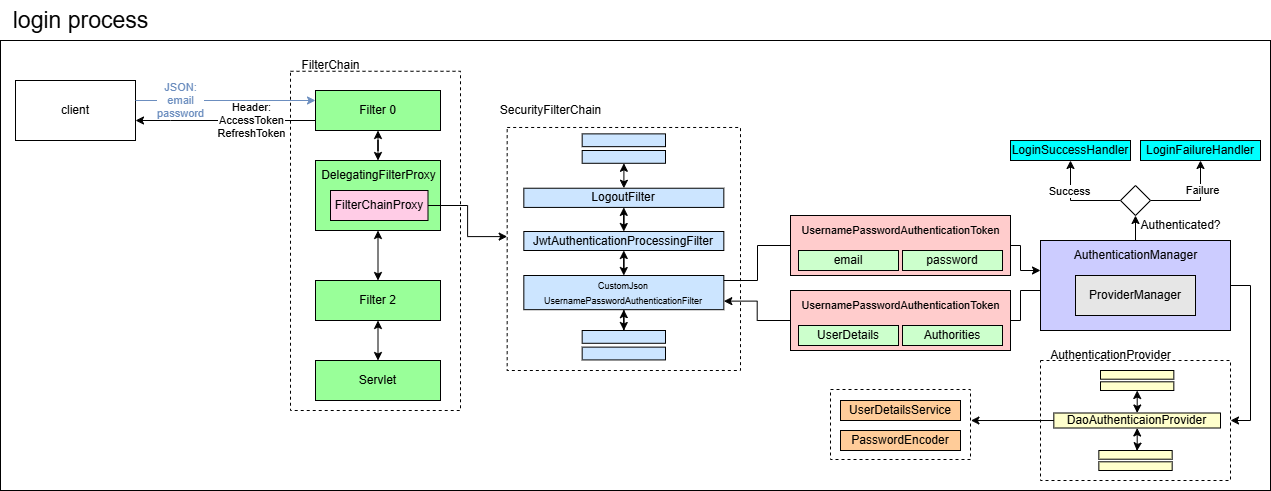

The diagram above was exported from draw.io. Its source (the exported page's mxGraphModel, read from the mxfile embedded in the PNG):
<mxGraphModel dx="1434" dy="780" grid="1" gridSize="10" guides="1" tooltips="1" connect="1" arrows="1" fold="1" page="1" pageScale="1" pageWidth="1390" pageHeight="980" math="0" shadow="0">
  <root>
    <mxCell id="0" />
    <mxCell id="1" parent="0" />
    <mxCell id="0ALipL2Myr9kqnd2Wa-G-112" value="" style="rounded=0;whiteSpace=wrap;html=1;fillColor=none;" parent="1" vertex="1">
      <mxGeometry x="60" y="120" width="1270" height="450" as="geometry" />
    </mxCell>
    <mxCell id="0ALipL2Myr9kqnd2Wa-G-7" value="" style="group" parent="1" vertex="1" connectable="0">
      <mxGeometry x="350" y="130" width="170" height="360" as="geometry" />
    </mxCell>
    <mxCell id="0ALipL2Myr9kqnd2Wa-G-2" value="" style="rounded=0;whiteSpace=wrap;html=1;labelBackgroundColor=none;fillColor=none;dashed=1;" parent="0ALipL2Myr9kqnd2Wa-G-7" vertex="1">
      <mxGeometry y="20.76923076923077" width="170" height="339.2307692307692" as="geometry" />
    </mxCell>
    <mxCell id="0ALipL2Myr9kqnd2Wa-G-6" value="FilterChain" style="text;html=1;align=center;verticalAlign=middle;resizable=0;points=[];autosize=1;strokeColor=none;fillColor=none;" parent="0ALipL2Myr9kqnd2Wa-G-7" vertex="1">
      <mxGeometry width="80" height="30" as="geometry" />
    </mxCell>
    <mxCell id="0ALipL2Myr9kqnd2Wa-G-18" style="edgeStyle=orthogonalEdgeStyle;rounded=0;orthogonalLoop=1;jettySize=auto;html=1;startArrow=classic;startFill=1;" parent="0ALipL2Myr9kqnd2Wa-G-7" source="0ALipL2Myr9kqnd2Wa-G-8" target="0ALipL2Myr9kqnd2Wa-G-9" edge="1">
      <mxGeometry relative="1" as="geometry" />
    </mxCell>
    <mxCell id="0ALipL2Myr9kqnd2Wa-G-8" value="Filter 0" style="rounded=0;whiteSpace=wrap;html=1;fillStyle=auto;fillColor=#99FF99;" parent="0ALipL2Myr9kqnd2Wa-G-7" vertex="1">
      <mxGeometry x="25" y="40" width="125" height="40" as="geometry" />
    </mxCell>
    <mxCell id="0ALipL2Myr9kqnd2Wa-G-19" style="edgeStyle=orthogonalEdgeStyle;rounded=0;orthogonalLoop=1;jettySize=auto;html=1;startArrow=classic;startFill=1;" parent="0ALipL2Myr9kqnd2Wa-G-7" source="0ALipL2Myr9kqnd2Wa-G-9" target="0ALipL2Myr9kqnd2Wa-G-10" edge="1">
      <mxGeometry relative="1" as="geometry" />
    </mxCell>
    <mxCell id="0ALipL2Myr9kqnd2Wa-G-20" style="edgeStyle=orthogonalEdgeStyle;rounded=0;orthogonalLoop=1;jettySize=auto;html=1;startArrow=classic;startFill=1;" parent="0ALipL2Myr9kqnd2Wa-G-7" source="0ALipL2Myr9kqnd2Wa-G-10" target="0ALipL2Myr9kqnd2Wa-G-11" edge="1">
      <mxGeometry relative="1" as="geometry" />
    </mxCell>
    <mxCell id="0ALipL2Myr9kqnd2Wa-G-10" value="Filter 2" style="rounded=0;whiteSpace=wrap;html=1;fillColor=#99FF99;" parent="0ALipL2Myr9kqnd2Wa-G-7" vertex="1">
      <mxGeometry x="25" y="230" width="125" height="40" as="geometry" />
    </mxCell>
    <mxCell id="0ALipL2Myr9kqnd2Wa-G-11" value="Servlet" style="rounded=0;whiteSpace=wrap;html=1;fillColor=#99FF99;" parent="0ALipL2Myr9kqnd2Wa-G-7" vertex="1">
      <mxGeometry x="25" y="310" width="125" height="40" as="geometry" />
    </mxCell>
    <mxCell id="0ALipL2Myr9kqnd2Wa-G-24" value="" style="group" parent="0ALipL2Myr9kqnd2Wa-G-7" vertex="1" connectable="0">
      <mxGeometry x="17.5" y="110" width="140" height="80" as="geometry" />
    </mxCell>
    <mxCell id="0ALipL2Myr9kqnd2Wa-G-9" value="" style="rounded=0;whiteSpace=wrap;html=1;fillColor=#99FF99;" parent="0ALipL2Myr9kqnd2Wa-G-24" vertex="1">
      <mxGeometry x="7.5" width="125" height="70" as="geometry" />
    </mxCell>
    <mxCell id="0ALipL2Myr9kqnd2Wa-G-23" value="DelegatingFilterProxy" style="text;html=1;align=center;verticalAlign=middle;resizable=0;points=[];autosize=1;strokeColor=none;fillColor=none;" parent="0ALipL2Myr9kqnd2Wa-G-24" vertex="1">
      <mxGeometry width="140" height="30" as="geometry" />
    </mxCell>
    <mxCell id="0ALipL2Myr9kqnd2Wa-G-25" value="FilterChainProxy" style="rounded=0;whiteSpace=wrap;html=1;gradientColor=none;fillColor=#FFCCE6;" parent="0ALipL2Myr9kqnd2Wa-G-24" vertex="1">
      <mxGeometry x="22.5" y="30" width="97.5" height="30" as="geometry" />
    </mxCell>
    <mxCell id="0ALipL2Myr9kqnd2Wa-G-22" style="edgeStyle=orthogonalEdgeStyle;rounded=0;orthogonalLoop=1;jettySize=auto;html=1;startArrow=classic;startFill=1;endArrow=none;endFill=0;" parent="1" source="0ALipL2Myr9kqnd2Wa-G-1" target="0ALipL2Myr9kqnd2Wa-G-8" edge="1">
      <mxGeometry relative="1" as="geometry">
        <Array as="points">
          <mxPoint x="230" y="200" />
          <mxPoint x="230" y="200" />
        </Array>
      </mxGeometry>
    </mxCell>
    <mxCell id="0ALipL2Myr9kqnd2Wa-G-111" value="Header:&lt;br&gt;AccessToken&lt;br&gt;RefreshToken" style="edgeLabel;html=1;align=center;verticalAlign=middle;resizable=0;points=[];" parent="0ALipL2Myr9kqnd2Wa-G-22" vertex="1" connectable="0">
      <mxGeometry x="0.2812" y="1" relative="1" as="geometry">
        <mxPoint as="offset" />
      </mxGeometry>
    </mxCell>
    <mxCell id="0ALipL2Myr9kqnd2Wa-G-1" value="client" style="rounded=0;whiteSpace=wrap;html=1;" parent="1" vertex="1">
      <mxGeometry x="75" y="160" width="120" height="60" as="geometry" />
    </mxCell>
    <mxCell id="0ALipL2Myr9kqnd2Wa-G-3" value="&lt;font style=&quot;font-size: 23px;&quot;&gt;login process&lt;/font&gt;" style="text;html=1;align=center;verticalAlign=middle;resizable=0;points=[];autosize=1;strokeColor=none;fillColor=none;" parent="1" vertex="1">
      <mxGeometry x="60" y="80" width="160" height="40" as="geometry" />
    </mxCell>
    <mxCell id="0ALipL2Myr9kqnd2Wa-G-4" value="&lt;font style=&quot;color: rgb(108, 142, 191);&quot;&gt;JSON:&lt;br&gt;email&lt;br&gt;password&lt;br&gt;&lt;/font&gt;" style="edgeStyle=orthogonalEdgeStyle;rounded=0;orthogonalLoop=1;jettySize=auto;html=1;fillColor=#dae8fc;strokeColor=#6c8ebf;" parent="1" source="0ALipL2Myr9kqnd2Wa-G-1" target="0ALipL2Myr9kqnd2Wa-G-8" edge="1">
      <mxGeometry x="-0.5" relative="1" as="geometry">
        <Array as="points">
          <mxPoint x="220" y="180" />
          <mxPoint x="220" y="180" />
        </Array>
        <mxPoint as="offset" />
      </mxGeometry>
    </mxCell>
    <mxCell id="0ALipL2Myr9kqnd2Wa-G-28" value="" style="group" parent="1" vertex="1" connectable="0">
      <mxGeometry x="550" y="175" width="250" height="275" as="geometry" />
    </mxCell>
    <mxCell id="0ALipL2Myr9kqnd2Wa-G-26" value="" style="rounded=0;whiteSpace=wrap;html=1;dashed=1;fillColor=none;" parent="0ALipL2Myr9kqnd2Wa-G-28" vertex="1">
      <mxGeometry x="16.666666666666668" y="31.976744186046513" width="233.33333333333334" height="243.0232558139535" as="geometry" />
    </mxCell>
    <mxCell id="0ALipL2Myr9kqnd2Wa-G-27" value="SecurityFilterChain" style="text;html=1;align=center;verticalAlign=middle;resizable=0;points=[];autosize=1;strokeColor=none;fillColor=none;" parent="0ALipL2Myr9kqnd2Wa-G-28" vertex="1">
      <mxGeometry width="120" height="30" as="geometry" />
    </mxCell>
    <mxCell id="0ALipL2Myr9kqnd2Wa-G-32" value="" style="group" parent="0ALipL2Myr9kqnd2Wa-G-28" vertex="1" connectable="0">
      <mxGeometry x="91.66666666666667" y="38.37209302325582" width="83.33333333333334" height="29.418604651162795" as="geometry" />
    </mxCell>
    <mxCell id="0ALipL2Myr9kqnd2Wa-G-30" value="" style="rounded=0;whiteSpace=wrap;html=1;fillColor=#CCE5FF;" parent="0ALipL2Myr9kqnd2Wa-G-32" vertex="1">
      <mxGeometry width="83.33333333333334" height="12.790697674418608" as="geometry" />
    </mxCell>
    <mxCell id="0ALipL2Myr9kqnd2Wa-G-31" value="" style="rounded=0;whiteSpace=wrap;html=1;fillColor=#CCE5FF;" parent="0ALipL2Myr9kqnd2Wa-G-32" vertex="1">
      <mxGeometry y="16.62790697674419" width="83.33333333333334" height="12.790697674418608" as="geometry" />
    </mxCell>
    <mxCell id="0ALipL2Myr9kqnd2Wa-G-33" value="" style="group" parent="0ALipL2Myr9kqnd2Wa-G-28" vertex="1" connectable="0">
      <mxGeometry x="91.66666666666667" y="234.99866169372532" width="83.33333333333334" height="29.418604651162795" as="geometry" />
    </mxCell>
    <mxCell id="0ALipL2Myr9kqnd2Wa-G-34" value="" style="rounded=0;whiteSpace=wrap;html=1;fillColor=#CCE5FF;" parent="0ALipL2Myr9kqnd2Wa-G-33" vertex="1">
      <mxGeometry width="83.33333333333334" height="12.790697674418608" as="geometry" />
    </mxCell>
    <mxCell id="0ALipL2Myr9kqnd2Wa-G-35" value="" style="rounded=0;whiteSpace=wrap;html=1;fillColor=#CCE5FF;" parent="0ALipL2Myr9kqnd2Wa-G-33" vertex="1">
      <mxGeometry y="16.62790697674419" width="83.33333333333334" height="12.790697674418608" as="geometry" />
    </mxCell>
    <mxCell id="0ALipL2Myr9kqnd2Wa-G-45" style="edgeStyle=orthogonalEdgeStyle;rounded=0;orthogonalLoop=1;jettySize=auto;html=1;startArrow=classic;startFill=1;" parent="0ALipL2Myr9kqnd2Wa-G-28" source="0ALipL2Myr9kqnd2Wa-G-37" target="0ALipL2Myr9kqnd2Wa-G-36" edge="1">
      <mxGeometry relative="1" as="geometry" />
    </mxCell>
    <mxCell id="0ALipL2Myr9kqnd2Wa-G-37" value="JwtAuthenticationProcessingFilter" style="rounded=0;whiteSpace=wrap;html=1;fillColor=#CCE5FF;" parent="0ALipL2Myr9kqnd2Wa-G-28" vertex="1">
      <mxGeometry x="33.33" y="136" width="200" height="19" as="geometry" />
    </mxCell>
    <mxCell id="0ALipL2Myr9kqnd2Wa-G-47" style="edgeStyle=orthogonalEdgeStyle;rounded=0;orthogonalLoop=1;jettySize=auto;html=1;entryX=0.5;entryY=0;entryDx=0;entryDy=0;startArrow=classic;startFill=1;" parent="0ALipL2Myr9kqnd2Wa-G-28" source="0ALipL2Myr9kqnd2Wa-G-38" target="0ALipL2Myr9kqnd2Wa-G-34" edge="1">
      <mxGeometry relative="1" as="geometry" />
    </mxCell>
    <mxCell id="0ALipL2Myr9kqnd2Wa-G-51" style="edgeStyle=orthogonalEdgeStyle;rounded=0;orthogonalLoop=1;jettySize=auto;html=1;startArrow=classic;startFill=1;" parent="0ALipL2Myr9kqnd2Wa-G-28" source="0ALipL2Myr9kqnd2Wa-G-38" target="0ALipL2Myr9kqnd2Wa-G-37" edge="1">
      <mxGeometry relative="1" as="geometry" />
    </mxCell>
    <mxCell id="0ALipL2Myr9kqnd2Wa-G-38" value="&lt;span style=&quot;font-size: 9px;&quot;&gt;CustomJson&lt;/span&gt;&lt;br style=&quot;font-size: 9px;&quot;&gt;&lt;span style=&quot;font-size: 9px;&quot;&gt;UsernamePasswordAuthenticationFilter&lt;/span&gt;" style="rounded=0;whiteSpace=wrap;html=1;fillColor=#CCE5FF;" parent="0ALipL2Myr9kqnd2Wa-G-28" vertex="1">
      <mxGeometry x="33.33" y="180" width="200" height="34.18" as="geometry" />
    </mxCell>
    <mxCell id="0ALipL2Myr9kqnd2Wa-G-40" value="" style="group" parent="0ALipL2Myr9kqnd2Wa-G-28" vertex="1" connectable="0">
      <mxGeometry x="33.333333333333336" y="83.13953488372093" width="200" height="38.37209302325582" as="geometry" />
    </mxCell>
    <mxCell id="0ALipL2Myr9kqnd2Wa-G-36" value="LogoutFilter" style="rounded=0;whiteSpace=wrap;html=1;fillColor=#CCE5FF;" parent="0ALipL2Myr9kqnd2Wa-G-40" vertex="1">
      <mxGeometry y="9.593023255813955" width="200" height="19.18604651162791" as="geometry" />
    </mxCell>
    <mxCell id="0ALipL2Myr9kqnd2Wa-G-39" value="&lt;font style=&quot;font-size: 9px;&quot;&gt;&lt;br&gt;&lt;/font&gt;" style="text;html=1;align=center;verticalAlign=middle;resizable=0;points=[];autosize=1;strokeColor=none;fillColor=none;" parent="0ALipL2Myr9kqnd2Wa-G-40" vertex="1">
      <mxGeometry x="83.33333333333334" width="20" height="30" as="geometry" />
    </mxCell>
    <mxCell id="0ALipL2Myr9kqnd2Wa-G-44" style="edgeStyle=orthogonalEdgeStyle;rounded=0;orthogonalLoop=1;jettySize=auto;html=1;entryX=0.5;entryY=0;entryDx=0;entryDy=0;startArrow=classic;startFill=1;" parent="0ALipL2Myr9kqnd2Wa-G-28" source="0ALipL2Myr9kqnd2Wa-G-31" target="0ALipL2Myr9kqnd2Wa-G-36" edge="1">
      <mxGeometry relative="1" as="geometry" />
    </mxCell>
    <mxCell id="0ALipL2Myr9kqnd2Wa-G-29" style="edgeStyle=orthogonalEdgeStyle;rounded=0;orthogonalLoop=1;jettySize=auto;html=1;exitX=1;exitY=0.5;exitDx=0;exitDy=0;entryX=0;entryY=0.449;entryDx=0;entryDy=0;entryPerimeter=0;" parent="1" source="0ALipL2Myr9kqnd2Wa-G-25" target="0ALipL2Myr9kqnd2Wa-G-26" edge="1">
      <mxGeometry relative="1" as="geometry" />
    </mxCell>
    <mxCell id="0ALipL2Myr9kqnd2Wa-G-61" style="edgeStyle=orthogonalEdgeStyle;rounded=0;orthogonalLoop=1;jettySize=auto;html=1;entryX=0;entryY=0.5;entryDx=0;entryDy=0;endArrow=none;endFill=0;" parent="1" source="0ALipL2Myr9kqnd2Wa-G-38" target="0ALipL2Myr9kqnd2Wa-G-53" edge="1">
      <mxGeometry relative="1" as="geometry">
        <Array as="points">
          <mxPoint x="817" y="360" />
          <mxPoint x="817" y="325" />
        </Array>
      </mxGeometry>
    </mxCell>
    <mxCell id="0ALipL2Myr9kqnd2Wa-G-75" value="" style="group" parent="1" vertex="1" connectable="0">
      <mxGeometry x="1100" y="420" width="190" height="140" as="geometry" />
    </mxCell>
    <mxCell id="0ALipL2Myr9kqnd2Wa-G-72" value="" style="rounded=0;whiteSpace=wrap;html=1;fillColor=none;dashed=1;" parent="0ALipL2Myr9kqnd2Wa-G-75" vertex="1">
      <mxGeometry y="20" width="190" height="120" as="geometry" />
    </mxCell>
    <mxCell id="0ALipL2Myr9kqnd2Wa-G-73" value="AuthenticationProvider" style="text;html=1;align=center;verticalAlign=middle;resizable=0;points=[];autosize=1;strokeColor=none;fillColor=none;" parent="0ALipL2Myr9kqnd2Wa-G-75" vertex="1">
      <mxGeometry width="140" height="30" as="geometry" />
    </mxCell>
    <mxCell id="0ALipL2Myr9kqnd2Wa-G-76" value="" style="group" parent="0ALipL2Myr9kqnd2Wa-G-75" vertex="1" connectable="0">
      <mxGeometry x="60" y="30" width="73.33" height="20" as="geometry" />
    </mxCell>
    <mxCell id="0ALipL2Myr9kqnd2Wa-G-77" value="" style="rounded=0;whiteSpace=wrap;html=1;fillColor=#FFFFCC;" parent="0ALipL2Myr9kqnd2Wa-G-76" vertex="1">
      <mxGeometry width="73.33" height="8.695652173913043" as="geometry" />
    </mxCell>
    <mxCell id="0ALipL2Myr9kqnd2Wa-G-78" value="" style="rounded=0;whiteSpace=wrap;html=1;fillColor=#FFFFCC;" parent="0ALipL2Myr9kqnd2Wa-G-76" vertex="1">
      <mxGeometry y="11.304347826086955" width="73.33" height="8.695652173913043" as="geometry" />
    </mxCell>
    <mxCell id="0ALipL2Myr9kqnd2Wa-G-79" value="" style="group" parent="0ALipL2Myr9kqnd2Wa-G-75" vertex="1" connectable="0">
      <mxGeometry x="58.33999999999992" y="110" width="73.33" height="20" as="geometry" />
    </mxCell>
    <mxCell id="0ALipL2Myr9kqnd2Wa-G-80" value="" style="rounded=0;whiteSpace=wrap;html=1;fillColor=#FFFFCC;" parent="0ALipL2Myr9kqnd2Wa-G-79" vertex="1">
      <mxGeometry width="73.33" height="8.695652173913043" as="geometry" />
    </mxCell>
    <mxCell id="0ALipL2Myr9kqnd2Wa-G-81" value="" style="rounded=0;whiteSpace=wrap;html=1;fillColor=#FFFFCC;" parent="0ALipL2Myr9kqnd2Wa-G-79" vertex="1">
      <mxGeometry y="11.304347826086955" width="73.33" height="8.695652173913043" as="geometry" />
    </mxCell>
    <mxCell id="0ALipL2Myr9kqnd2Wa-G-82" value="DaoAuthenticaionProvider" style="rounded=0;whiteSpace=wrap;html=1;fillColor=#FFFFCC;" parent="0ALipL2Myr9kqnd2Wa-G-75" vertex="1">
      <mxGeometry x="13.33" y="72.5" width="166.67" height="15" as="geometry" />
    </mxCell>
    <mxCell id="0ALipL2Myr9kqnd2Wa-G-83" style="edgeStyle=orthogonalEdgeStyle;rounded=0;orthogonalLoop=1;jettySize=auto;html=1;entryX=0.5;entryY=0;entryDx=0;entryDy=0;startArrow=classic;startFill=1;" parent="0ALipL2Myr9kqnd2Wa-G-75" source="0ALipL2Myr9kqnd2Wa-G-78" target="0ALipL2Myr9kqnd2Wa-G-82" edge="1">
      <mxGeometry relative="1" as="geometry" />
    </mxCell>
    <mxCell id="0ALipL2Myr9kqnd2Wa-G-84" style="edgeStyle=orthogonalEdgeStyle;rounded=0;orthogonalLoop=1;jettySize=auto;html=1;entryX=0.52;entryY=0.044;entryDx=0;entryDy=0;entryPerimeter=0;startArrow=classic;startFill=1;" parent="0ALipL2Myr9kqnd2Wa-G-75" source="0ALipL2Myr9kqnd2Wa-G-82" target="0ALipL2Myr9kqnd2Wa-G-80" edge="1">
      <mxGeometry relative="1" as="geometry" />
    </mxCell>
    <mxCell id="0ALipL2Myr9kqnd2Wa-G-90" style="edgeStyle=orthogonalEdgeStyle;rounded=0;orthogonalLoop=1;jettySize=auto;html=1;entryX=1.003;entryY=0.443;entryDx=0;entryDy=0;entryPerimeter=0;" parent="1" source="0ALipL2Myr9kqnd2Wa-G-82" target="0ALipL2Myr9kqnd2Wa-G-87" edge="1">
      <mxGeometry relative="1" as="geometry" />
    </mxCell>
    <mxCell id="0ALipL2Myr9kqnd2Wa-G-91" style="edgeStyle=orthogonalEdgeStyle;rounded=0;orthogonalLoop=1;jettySize=auto;html=1;entryX=1;entryY=0.5;entryDx=0;entryDy=0;exitX=1;exitY=0.5;exitDx=0;exitDy=0;" parent="1" source="0ALipL2Myr9kqnd2Wa-G-62" target="0ALipL2Myr9kqnd2Wa-G-72" edge="1">
      <mxGeometry relative="1" as="geometry" />
    </mxCell>
    <mxCell id="0ALipL2Myr9kqnd2Wa-G-93" style="edgeStyle=orthogonalEdgeStyle;rounded=0;orthogonalLoop=1;jettySize=auto;html=1;exitX=1;exitY=0.5;exitDx=0;exitDy=0;" parent="1" source="0ALipL2Myr9kqnd2Wa-G-53" edge="1">
      <mxGeometry relative="1" as="geometry">
        <mxPoint x="1100" y="350" as="targetPoint" />
        <Array as="points">
          <mxPoint x="1080" y="325" />
          <mxPoint x="1080" y="350" />
        </Array>
      </mxGeometry>
    </mxCell>
    <mxCell id="0ALipL2Myr9kqnd2Wa-G-100" value="" style="group" parent="1" vertex="1" connectable="0">
      <mxGeometry x="850" y="295" width="220" height="60" as="geometry" />
    </mxCell>
    <mxCell id="0ALipL2Myr9kqnd2Wa-G-70" value="" style="group;fillColor=default;container=0;" parent="0ALipL2Myr9kqnd2Wa-G-100" vertex="1" connectable="0">
      <mxGeometry width="220" height="60" as="geometry" />
    </mxCell>
    <mxCell id="0ALipL2Myr9kqnd2Wa-G-53" value="" style="rounded=0;whiteSpace=wrap;html=1;container=0;fillColor=#FFCCCC;" parent="0ALipL2Myr9kqnd2Wa-G-100" vertex="1">
      <mxGeometry width="220" height="60" as="geometry" />
    </mxCell>
    <mxCell id="0ALipL2Myr9kqnd2Wa-G-60" value="password" style="rounded=0;whiteSpace=wrap;html=1;container=0;fillColor=#CCFFCC;" parent="0ALipL2Myr9kqnd2Wa-G-100" vertex="1">
      <mxGeometry x="112" y="35" width="100" height="20" as="geometry" />
    </mxCell>
    <mxCell id="0ALipL2Myr9kqnd2Wa-G-58" value="email" style="rounded=0;whiteSpace=wrap;html=1;container=0;fillColor=#CCFFCC;" parent="0ALipL2Myr9kqnd2Wa-G-100" vertex="1">
      <mxGeometry x="8" y="35" width="100" height="20" as="geometry" />
    </mxCell>
    <mxCell id="0ALipL2Myr9kqnd2Wa-G-63" value="UsernamePasswordAuthenticationToken" style="text;html=1;align=center;verticalAlign=middle;resizable=0;points=[];autosize=1;strokeColor=none;fillColor=none;fontSize=11;container=0;" parent="0ALipL2Myr9kqnd2Wa-G-100" vertex="1">
      <mxGeometry width="220" height="30" as="geometry" />
    </mxCell>
    <mxCell id="0ALipL2Myr9kqnd2Wa-G-101" value="" style="group" parent="1" vertex="1" connectable="0">
      <mxGeometry x="850" y="370" width="220" height="60" as="geometry" />
    </mxCell>
    <mxCell id="0ALipL2Myr9kqnd2Wa-G-102" value="" style="group;fillColor=default;container=0;" parent="0ALipL2Myr9kqnd2Wa-G-101" vertex="1" connectable="0">
      <mxGeometry width="220" height="60" as="geometry" />
    </mxCell>
    <mxCell id="0ALipL2Myr9kqnd2Wa-G-103" value="" style="rounded=0;whiteSpace=wrap;html=1;container=0;fillColor=#FFCCCC;" parent="0ALipL2Myr9kqnd2Wa-G-101" vertex="1">
      <mxGeometry width="220" height="60" as="geometry" />
    </mxCell>
    <mxCell id="0ALipL2Myr9kqnd2Wa-G-104" value="Authorities" style="rounded=0;whiteSpace=wrap;html=1;container=0;fillColor=#CCFFCC;" parent="0ALipL2Myr9kqnd2Wa-G-101" vertex="1">
      <mxGeometry x="112" y="35" width="100" height="20" as="geometry" />
    </mxCell>
    <mxCell id="0ALipL2Myr9kqnd2Wa-G-105" value="UserDetails" style="rounded=0;whiteSpace=wrap;html=1;container=0;fillColor=#CCFFCC;" parent="0ALipL2Myr9kqnd2Wa-G-101" vertex="1">
      <mxGeometry x="8" y="35" width="100" height="20" as="geometry" />
    </mxCell>
    <mxCell id="0ALipL2Myr9kqnd2Wa-G-106" value="UsernamePasswordAuthenticationToken" style="text;html=1;align=center;verticalAlign=middle;resizable=0;points=[];autosize=1;strokeColor=none;fillColor=none;fontSize=11;container=0;" parent="0ALipL2Myr9kqnd2Wa-G-101" vertex="1">
      <mxGeometry width="220" height="30" as="geometry" />
    </mxCell>
    <mxCell id="0ALipL2Myr9kqnd2Wa-G-108" style="edgeStyle=orthogonalEdgeStyle;rounded=0;orthogonalLoop=1;jettySize=auto;html=1;entryX=1;entryY=0.5;entryDx=0;entryDy=0;endArrow=none;endFill=0;" parent="1" source="0ALipL2Myr9kqnd2Wa-G-62" target="0ALipL2Myr9kqnd2Wa-G-103" edge="1">
      <mxGeometry relative="1" as="geometry">
        <Array as="points">
          <mxPoint x="1080" y="370" />
          <mxPoint x="1080" y="400" />
        </Array>
      </mxGeometry>
    </mxCell>
    <mxCell id="0ALipL2Myr9kqnd2Wa-G-109" style="edgeStyle=orthogonalEdgeStyle;rounded=0;orthogonalLoop=1;jettySize=auto;html=1;entryX=1;entryY=0.75;entryDx=0;entryDy=0;exitX=0;exitY=0.5;exitDx=0;exitDy=0;" parent="1" source="0ALipL2Myr9kqnd2Wa-G-103" target="0ALipL2Myr9kqnd2Wa-G-38" edge="1">
      <mxGeometry relative="1" as="geometry" />
    </mxCell>
    <mxCell id="wbBMKEb6pIF2NKicYfld-6" style="edgeStyle=orthogonalEdgeStyle;rounded=0;orthogonalLoop=1;jettySize=auto;html=1;entryX=1;entryY=0.5;entryDx=0;entryDy=0;" parent="1" source="0ALipL2Myr9kqnd2Wa-G-62" target="wbBMKEb6pIF2NKicYfld-3" edge="1">
      <mxGeometry relative="1" as="geometry" />
    </mxCell>
    <mxCell id="0ALipL2Myr9kqnd2Wa-G-62" value="" style="rounded=0;whiteSpace=wrap;html=1;container=0;fillColor=#CCCCFF;" parent="1" vertex="1">
      <mxGeometry x="1100" y="320" width="190" height="90" as="geometry" />
    </mxCell>
    <mxCell id="0ALipL2Myr9kqnd2Wa-G-64" value="AuthenticationManager" style="text;html=1;align=center;verticalAlign=middle;resizable=0;points=[];autosize=1;strokeColor=none;fillColor=none;container=0;" parent="1" vertex="1">
      <mxGeometry x="1120" y="320" width="150" height="30" as="geometry" />
    </mxCell>
    <mxCell id="0ALipL2Myr9kqnd2Wa-G-66" value="ProviderManager" style="rounded=0;whiteSpace=wrap;html=1;container=0;fillColor=#E6E6E6;" parent="1" vertex="1">
      <mxGeometry x="1135" y="355" width="120" height="40" as="geometry" />
    </mxCell>
    <mxCell id="0ALipL2Myr9kqnd2Wa-G-110" value="" style="group" parent="1" vertex="1" connectable="0">
      <mxGeometry x="890" y="469" width="140" height="70" as="geometry" />
    </mxCell>
    <mxCell id="0ALipL2Myr9kqnd2Wa-G-87" value="" style="rounded=0;whiteSpace=wrap;html=1;fillColor=none;dashed=1;container=0;" parent="0ALipL2Myr9kqnd2Wa-G-110" vertex="1">
      <mxGeometry width="140" height="70" as="geometry" />
    </mxCell>
    <mxCell id="0ALipL2Myr9kqnd2Wa-G-85" value="UserDetailsService" style="rounded=0;whiteSpace=wrap;html=1;container=0;fillColor=#FFCC99;" parent="0ALipL2Myr9kqnd2Wa-G-110" vertex="1">
      <mxGeometry x="10" y="11" width="120" height="20" as="geometry" />
    </mxCell>
    <mxCell id="0ALipL2Myr9kqnd2Wa-G-86" value="PasswordEncoder" style="rounded=0;whiteSpace=wrap;html=1;container=0;fillColor=#FFCC99;" parent="0ALipL2Myr9kqnd2Wa-G-110" vertex="1">
      <mxGeometry x="10" y="41" width="120" height="20" as="geometry" />
    </mxCell>
    <mxCell id="wbBMKEb6pIF2NKicYfld-1" value="LoginSuccessHandler" style="rounded=0;whiteSpace=wrap;html=1;fillColor=#00FFFF;" parent="1" vertex="1">
      <mxGeometry x="1070" y="220" width="120" height="20" as="geometry" />
    </mxCell>
    <mxCell id="wbBMKEb6pIF2NKicYfld-2" value="LoginFailureHandler" style="rounded=0;whiteSpace=wrap;html=1;fillColor=#00FFFF;" parent="1" vertex="1">
      <mxGeometry x="1200" y="220" width="120" height="20" as="geometry" />
    </mxCell>
    <mxCell id="wbBMKEb6pIF2NKicYfld-7" style="edgeStyle=orthogonalEdgeStyle;rounded=0;orthogonalLoop=1;jettySize=auto;html=1;entryX=0.5;entryY=1;entryDx=0;entryDy=0;exitX=0.5;exitY=0;exitDx=0;exitDy=0;" parent="1" source="wbBMKEb6pIF2NKicYfld-3" target="wbBMKEb6pIF2NKicYfld-2" edge="1">
      <mxGeometry relative="1" as="geometry" />
    </mxCell>
    <mxCell id="wbBMKEb6pIF2NKicYfld-11" value="Failure" style="edgeLabel;html=1;align=center;verticalAlign=middle;resizable=0;points=[];" parent="wbBMKEb6pIF2NKicYfld-7" vertex="1" connectable="0">
      <mxGeometry x="0.3556" y="-1" relative="1" as="geometry">
        <mxPoint as="offset" />
      </mxGeometry>
    </mxCell>
    <mxCell id="wbBMKEb6pIF2NKicYfld-8" style="edgeStyle=orthogonalEdgeStyle;rounded=0;orthogonalLoop=1;jettySize=auto;html=1;entryX=0.5;entryY=1;entryDx=0;entryDy=0;exitX=0.5;exitY=1;exitDx=0;exitDy=0;" parent="1" source="wbBMKEb6pIF2NKicYfld-3" target="wbBMKEb6pIF2NKicYfld-1" edge="1">
      <mxGeometry relative="1" as="geometry" />
    </mxCell>
    <mxCell id="wbBMKEb6pIF2NKicYfld-10" value="Success" style="edgeLabel;html=1;align=center;verticalAlign=middle;resizable=0;points=[];" parent="wbBMKEb6pIF2NKicYfld-8" vertex="1" connectable="0">
      <mxGeometry x="0.3344" y="2" relative="1" as="geometry">
        <mxPoint as="offset" />
      </mxGeometry>
    </mxCell>
    <mxCell id="wbBMKEb6pIF2NKicYfld-3" value="" style="rhombus;whiteSpace=wrap;html=1;direction=south;" parent="1" vertex="1">
      <mxGeometry x="1180" y="265" width="30" height="30" as="geometry" />
    </mxCell>
    <mxCell id="wbBMKEb6pIF2NKicYfld-4" value="Authenticated?" style="text;html=1;align=center;verticalAlign=middle;resizable=0;points=[];autosize=1;strokeColor=none;fillColor=none;" parent="1" vertex="1">
      <mxGeometry x="1190" y="290" width="100" height="30" as="geometry" />
    </mxCell>
  </root>
</mxGraphModel>